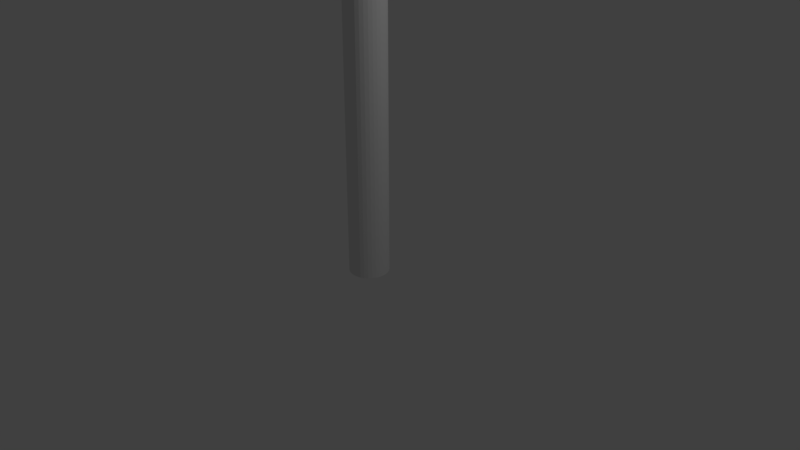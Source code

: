 # Source: pickaxe.blend  (saved by Blender 2.79.0; exported with 4.5.12 LTS)
import bpy
from mathutils import Matrix  # noqa: F401  (used for matrix-valued properties, if any)

bpy.ops.wm.read_factory_settings(use_empty=True)
scene = bpy.context.scene
scene.name = 'Scene'

# ---- collections
col_collection_1 = bpy.data.collections.new('Collection 1'); scene.collection.children.link(col_collection_1)

# ---- world
world_world = bpy.data.worlds.new('World'); scene.world = world_world
world_world.color = (0.05088, 0.05088, 0.05088)
world_world.use_sun_shadow = False
world_world.sun_shadow_jitter_overblur = 0.0
world_world.cycles.sampling_method = 'MANUAL'

# ---- cameras
cam_camera = bpy.data.cameras.new('Camera')
cam_camera.clip_end = 100.0
cam_camera.lens = 35.0
cam_camera.sensor_width = 32.0
cam_camera.sensor_height = 18.0
cam_camera.ortho_scale = 7.314
cam_camera.dof.focus_distance = 0.0
cam_camera.dof.aperture_fstop = 128.0

# ---- lights
light_lamp = bpy.data.lights.new('Lamp', 'POINT')
light_lamp.transmission_factor = 0.0
light_lamp.cutoff_distance = 30.0
light_lamp.energy = 100.0
light_lamp.shadow_buffer_clip_start = 1.001
light_lamp.shadow_soft_size = 0.1
light_lamp.shadow_maximum_resolution = 0.006
light_lamp.use_absolute_resolution = True

# ---- meshes
me_cone = bpy.data.meshes.new('Cone')
me_cone.from_pydata([(-1.421e-14, 0.8461, -0.9691), (0.1951, 0.8271, -0.9694), (0.3827, 0.7705, -0.9703), (0.5556, 0.6787, -0.9717), (0.7071, 0.5551, -0.9736), (0.8315, 0.4045, -0.976), (0.9239, 0.2327, -0.9787), (0.9808, 0.04634, -0.9816), (1.0, -0.1475, -0.9847), (0.9808, -0.3414, -0.9877), (0.9239, -0.5278, -0.9906), (0.8315, -0.6996, -0.9933), (0.7071, -0.8501, -0.9957), (0.5556, -0.9737, -0.9976), (0.3827, -1.066, -0.9991), (0.1951, -1.122, -1.0), (-3.258e-07, -1.141, -1.0), (-0.1951, -1.122, -1.0), (-0.3827, -1.066, -0.9991), (-0.5556, -0.9737, -0.9976), (-0.7071, -0.8501, -0.9957), (-0.8315, -0.6996, -0.9933), (-0.9239, -0.5278, -0.9906), (0.0, -2.165, 0.1392), (-0.9808, -0.3414, -0.9877), (-1.0, -0.1475, -0.9847), (-0.9808, 0.04635, -0.9816), (-0.9239, 0.2327, -0.9787), (-0.8315, 0.4045, -0.976), (-0.7071, 0.5551, -0.9736), (-0.5556, 0.6787, -0.9717), (-0.3827, 0.7705, -0.9703), (-0.1951, 0.8271, -0.9694), (3.531e-09, 1.027, -1.042), (0.2049, 1.008, -1.042), (0.4019, 0.9493, -1.044), (0.5835, 0.8543, -1.047), (0.7426, 0.7265, -1.051), (0.8732, 0.5708, -1.055), (0.9703, 0.3932, -1.06), (1.03, 0.2005, -1.066), (1.05, -1.537e-06, -1.072), (1.03, -0.2005, -1.078), (0.9703, -0.3932, -1.084), (0.8732, -0.5708, -1.089), (0.7426, -0.7266, -1.093), (0.5835, -0.8543, -1.097), (0.4019, -0.9493, -1.1), (0.2049, -1.008, -1.102), (-3.387e-07, -1.027, -1.102), (-0.2049, -1.008, -1.102), (-0.4019, -0.9493, -1.1), (-0.5835, -0.8543, -1.097), (-0.7426, -0.7266, -1.093), (-0.8732, -0.5708, -1.089), (-0.9703, -0.3932, -1.084), (-1.03, -0.2005, -1.078), (-1.05, -6.226e-07, -1.072), (-1.03, 0.2005, -1.066), (-0.9703, 0.3932, -1.06), (-0.8732, 0.5708, -1.055), (-0.7426, 0.7265, -1.051), (-0.5835, 0.8543, -1.047), (-0.4019, 0.9493, -1.044), (-0.2049, 1.008, -1.042), (7.721e-09, 1.113, -1.098), (0.2049, 1.093, -1.099), (0.4019, 1.035, -1.1), (0.5835, 0.9399, -1.103), (0.7426, 0.8121, -1.107), (0.8732, 0.6564, -1.111), (0.9703, 0.4788, -1.117), (1.03, 0.286, -1.122), (1.05, 0.08556, -1.128), (1.03, -0.1149, -1.134), (0.9703, -0.3076, -1.14), (0.8732, -0.4853, -1.145), (0.7426, -0.641, -1.149), (0.5835, -0.7688, -1.153), (0.4019, -0.8637, -1.156), (0.2049, -0.9222, -1.158), (-3.345e-07, -0.9419, -1.158), (-0.2049, -0.9222, -1.158), (-0.4019, -0.8637, -1.156), (-0.5835, -0.7688, -1.153), (-0.7426, -0.641, -1.149), (-0.8732, -0.4853, -1.145), (-0.9703, -0.3076, -1.14), (-1.03, -0.1149, -1.134), (-1.05, 0.08556, -1.128), (-1.03, 0.286, -1.122), (-0.9703, 0.4788, -1.117), (-0.8732, 0.6564, -1.111), (-0.7426, 0.8121, -1.107), (-0.5835, 0.9399, -1.103), (-0.4019, 1.035, -1.1), (-0.2049, 1.093, -1.099), (8.436e-09, 1.181, -1.139), (0.2063, 1.161, -1.139), (0.4047, 1.103, -1.142), (0.5875, 1.009, -1.145), (0.7478, 0.882, -1.15), (0.8793, 0.7274, -1.156), (0.977, 0.5509, -1.162), (1.037, 0.3595, -1.17), (1.058, 0.1604, -1.177), (1.037, -0.03872, -1.185), (0.977, -0.2302, -1.192), (0.8793, -0.4066, -1.198), (0.7478, -0.5613, -1.204), (0.5875, -0.6882, -1.209), (0.4047, -0.7825, -1.213), (0.2063, -0.8406, -1.215), (-3.361e-07, -0.8602, -1.216), (-0.2063, -0.8406, -1.215), (-0.4047, -0.7825, -1.213), (-0.5875, -0.6882, -1.209), (-0.7478, -0.5613, -1.204), (-0.8793, -0.4066, -1.198), (-0.977, -0.2302, -1.192), (-1.037, -0.03872, -1.185), (-1.058, 0.1604, -1.177), (-1.037, 0.3595, -1.17), (-0.977, 0.5509, -1.162), (-0.8793, 0.7274, -1.156), (-0.7478, 0.882, -1.15), (-0.5875, 1.009, -1.145), (-0.4047, 1.103, -1.142), (-0.2063, 1.161, -1.139), (6.65e-09, 1.293, -1.194), (0.2077, 1.274, -1.194), (0.4074, 1.217, -1.197), (0.5914, 1.124, -1.202), (0.7527, 0.9984, -1.208), (0.8851, 0.8459, -1.215), (0.9835, 0.6718, -1.223), (1.044, 0.483, -1.232), (1.065, 0.2866, -1.242), (1.044, 0.09022, -1.251), (0.9835, -0.09863, -1.26), (0.8851, -0.2727, -1.268), (0.7527, -0.4252, -1.276), (0.5914, -0.5504, -1.281), (0.4074, -0.6434, -1.286), (0.2077, -0.7007, -1.289), (-3.402e-07, -0.7201, -1.29), (-0.2077, -0.7007, -1.289), (-0.4074, -0.6434, -1.286), (-0.5914, -0.5504, -1.281), (-0.7527, -0.4252, -1.276), (-0.8851, -0.2727, -1.268), (-0.9835, -0.09863, -1.26), (-1.044, 0.09022, -1.251), (-1.065, 0.2866, -1.242), (-1.044, 0.483, -1.232), (-0.9835, 0.6718, -1.223), (-0.8851, 0.8459, -1.215), (-0.7527, 0.9984, -1.208), (-0.5914, 1.124, -1.202), (-0.4074, 1.217, -1.197), (-0.2077, 1.274, -1.194), (2.953e-09, 1.477, -1.263), (0.2099, 1.457, -1.264), (0.4117, 1.4, -1.267), (0.5977, 1.306, -1.271), (0.7607, 1.181, -1.278), (0.8945, 1.028, -1.285), (0.9939, 0.8527, -1.294), (1.055, 0.6631, -1.304), (1.076, 0.4658, -1.314), (1.055, 0.2686, -1.324), (0.9939, 0.07891, -1.333), (0.8945, -0.09589, -1.342), (0.7607, -0.2491, -1.35), (0.5977, -0.3748, -1.356), (0.4117, -0.4683, -1.361), (0.2099, -0.5258, -1.364), (-3.476e-07, -0.5452, -1.365), (-0.2099, -0.5258, -1.364), (-0.4117, -0.4683, -1.361), (-0.5977, -0.3748, -1.356), (-0.7607, -0.2491, -1.35), (-0.8945, -0.09589, -1.342), (-0.9939, 0.07891, -1.333), (-1.055, 0.2686, -1.324), (-1.076, 0.4658, -1.314), (-1.055, 0.6631, -1.304), (-0.9939, 0.8527, -1.294), (-0.8945, 1.028, -1.285), (-0.7607, 1.181, -1.278), (-0.5977, 1.306, -1.271), (-0.4117, 1.4, -1.267), (-0.2099, 1.457, -1.264), (1.162e-09, 1.618, -1.309), (0.2138, 1.598, -1.31), (0.4193, 1.54, -1.313), (0.6087, 1.446, -1.318), (0.7748, 1.319, -1.325), (0.911, 1.164, -1.333), (1.012, 0.9879, -1.343), (1.075, 0.7964, -1.353), (1.096, 0.5972, -1.364), (1.075, 0.398, -1.375), (1.012, 0.2065, -1.385), (0.911, 0.03002, -1.395), (0.7748, -0.1247, -1.403), (0.6087, -0.2516, -1.41), (0.4193, -0.346, -1.415), (0.2138, -0.4041, -1.418), (-3.559e-07, -0.4237, -1.419), (-0.2138, -0.4041, -1.418), (-0.4193, -0.346, -1.415), (-0.6087, -0.2516, -1.41), (-0.7748, -0.1247, -1.403), (-0.911, 0.03002, -1.395), (-1.012, 0.2065, -1.385), (-1.075, 0.398, -1.375), (-1.096, 0.5972, -1.364), (-1.075, 0.7964, -1.353), (-1.012, 0.9879, -1.343), (-0.911, 1.164, -1.333), (-0.7748, 1.319, -1.325), (-0.6087, 1.446, -1.318), (-0.4193, 1.54, -1.313), (-0.2138, 1.598, -1.31), (1.893e-09, 1.777, -1.361), (0.2165, 1.758, -1.362), (0.4246, 1.7, -1.366), (0.6165, 1.608, -1.372), (0.7846, 1.483, -1.38), (0.9226, 1.331, -1.39), (1.025, 1.157, -1.401), (1.088, 0.9685, -1.414), (1.11, 0.7726, -1.426), (1.088, 0.5766, -1.439), (1.025, 0.3883, -1.451), (0.9226, 0.2146, -1.463), (0.7846, 0.06244, -1.473), (0.6165, -0.06245, -1.481), (0.4246, -0.1553, -1.487), (0.2165, -0.2124, -1.49), (-3.597e-07, -0.2317, -1.492), (-0.2165, -0.2124, -1.49), (-0.4246, -0.1553, -1.487), (-0.6165, -0.06245, -1.481), (-0.7846, 0.06244, -1.473), (-0.9226, 0.2146, -1.463), (-1.025, 0.3883, -1.451), (-1.088, 0.5766, -1.439), (-1.11, 0.7726, -1.426), (-1.088, 0.9685, -1.414), (-1.025, 1.157, -1.401), (-0.9226, 1.331, -1.39), (-0.7846, 1.483, -1.38), (-0.6165, 1.608, -1.372), (-0.4246, 1.7, -1.366), (-0.2165, 1.758, -1.362), (3.279e-09, 2.067, -1.441), (0.2205, 2.048, -1.442), (0.4325, 1.992, -1.447), (0.6279, 1.901, -1.454), (0.7991, 1.779, -1.464), (0.9397, 1.63, -1.475), (1.044, 1.461, -1.489), (1.108, 1.277, -1.503), (1.13, 1.085, -1.519), (1.108, 0.8937, -1.534), (1.044, 0.7096, -1.548), (0.9397, 0.5399, -1.562), (0.7991, 0.3912, -1.574), (0.6279, 0.2692, -1.583), (0.4325, 0.1785, -1.59), (0.2205, 0.1226, -1.595), (-3.65e-07, 0.1038, -1.596), (-0.2205, 0.1226, -1.595), (-0.4325, 0.1785, -1.59), (-0.6279, 0.2692, -1.583), (-0.7991, 0.3912, -1.574), (-0.9397, 0.5399, -1.562), (-1.044, 0.7096, -1.548), (-1.108, 0.8937, -1.534), (-1.13, 1.085, -1.519), (-1.108, 1.277, -1.503), (-1.044, 1.461, -1.489), (-0.9397, 1.63, -1.475), (-0.7991, 1.779, -1.464), (-0.6279, 1.901, -1.454), (-0.4325, 1.992, -1.447), (-0.2205, 2.048, -1.442), (-1.937e-09, 2.435, -1.525), (0.2252, 2.416, -1.526), (0.4418, 2.362, -1.532), (0.6413, 2.275, -1.54), (0.8163, 2.157, -1.551), (0.9598, 2.013, -1.565), (1.067, 1.849, -1.581), (1.132, 1.671, -1.598), (1.154, 1.486, -1.616), (1.132, 1.301, -1.634), (1.067, 1.123, -1.651), (0.9598, 0.9587, -1.666), (0.8163, 0.815, -1.68), (0.6413, 0.697, -1.692), (0.4418, 0.6093, -1.7), (0.2252, 0.5553, -1.705), (-3.781e-07, 0.5371, -1.707), (-0.2252, 0.5553, -1.705), (-0.4418, 0.6093, -1.7), (-0.6413, 0.697, -1.692), (-0.8163, 0.815, -1.68), (-0.9598, 0.9587, -1.666), (-1.067, 1.123, -1.651), (-1.132, 1.301, -1.634), (-1.154, 1.486, -1.616), (-1.132, 1.671, -1.598), (-1.067, 1.849, -1.581), (-0.9598, 2.013, -1.565), (-0.8163, 2.157, -1.551), (-0.6413, 2.275, -1.54), (-0.4418, 2.362, -1.532), (-0.2252, 2.416, -1.526), (-2.761e-09, 2.69, -1.591), (0.2252, 2.673, -1.593), (0.4418, 2.625, -1.598), (0.6413, 2.546, -1.607), (0.8163, 2.44, -1.619), (0.9598, 2.31, -1.633), (1.067, 2.162, -1.65), (1.132, 2.002, -1.667), (1.154, 1.836, -1.686), (1.132, 1.669, -1.704), (1.067, 1.509, -1.722), (0.9598, 1.361, -1.738), (0.8163, 1.232, -1.753), (0.6413, 1.125, -1.765), (0.4418, 1.046, -1.773), (0.2252, 0.9978, -1.779), (-3.789e-07, 0.9814, -1.781), (-0.2252, 0.9978, -1.779), (-0.4418, 1.046, -1.773), (-0.6413, 1.125, -1.765), (-0.8163, 1.232, -1.753), (-0.9598, 1.361, -1.738), (-1.067, 1.509, -1.722), (-1.132, 1.669, -1.704), (-1.154, 1.836, -1.686), (-1.132, 2.002, -1.667), (-1.067, 2.162, -1.65), (-0.9598, 2.31, -1.633), (-0.8163, 2.44, -1.619), (-0.6413, 2.546, -1.607), (-0.4418, 2.625, -1.598), (-0.2252, 2.673, -1.593), (-5.207e-09, 3.118, -1.669), (0.2304, 3.103, -1.671), (0.452, 3.06, -1.677), (0.6561, 2.988, -1.687), (0.8351, 2.893, -1.7), (0.982, 2.776, -1.716), (1.091, 2.643, -1.734), (1.158, 2.498, -1.754), (1.181, 2.348, -1.774), (1.158, 2.197, -1.795), (1.091, 2.053, -1.815), (0.982, 1.92, -1.833), (0.8351, 1.803, -1.849), (0.6561, 1.707, -1.862), (0.452, 1.636, -1.872), (0.2304, 1.592, -1.878), (-3.9e-07, 1.577, -1.88), (-0.2304, 1.592, -1.878), (-0.452, 1.636, -1.872), (-0.6561, 1.707, -1.862), (-0.8351, 1.803, -1.849), (-0.982, 1.92, -1.833), (-1.091, 2.053, -1.815), (-1.158, 2.197, -1.795), (-1.181, 2.348, -1.774), (-1.158, 2.498, -1.754), (-1.091, 2.643, -1.734), (-0.982, 2.776, -1.716), (-0.8351, 2.893, -1.7), (-0.6561, 2.988, -1.687), (-0.4519, 3.06, -1.677), (-0.2304, 3.103, -1.671), (-9.895e-09, 3.539, -1.738), (0.2421, 3.526, -1.74), (0.4749, 3.486, -1.746), (0.6894, 3.422, -1.756), (0.8775, 3.336, -1.769), (1.032, 3.231, -1.785), (1.146, 3.111, -1.804), (1.217, 2.981, -1.824), (1.241, 2.846, -1.844), (1.217, 2.711, -1.865), (1.146, 2.58, -1.885), (1.032, 2.461, -1.903), (0.8775, 2.356, -1.92), (0.6894, 2.269, -1.933), (0.4749, 2.205, -1.943), (0.2421, 2.166, -1.949), (-4.142e-07, 2.152, -1.951), (-0.2421, 2.166, -1.949), (-0.4749, 2.205, -1.943), (-0.6894, 2.269, -1.933), (-0.8775, 2.356, -1.92), (-1.032, 2.461, -1.903), (-1.146, 2.58, -1.885), (-1.217, 2.711, -1.865), (-1.241, 2.846, -1.844), (-1.217, 2.981, -1.824), (-1.146, 3.111, -1.804), (-1.032, 3.231, -1.785), (-0.8775, 3.336, -1.769), (-0.6894, 3.422, -1.756), (-0.4749, 3.486, -1.746), (-0.2421, 3.526, -1.74), (-1.577e-08, 3.948, -1.79), (0.2518, 3.937, -1.793), (0.494, 3.902, -1.799), (0.7171, 3.846, -1.81), (0.9127, 3.771, -1.824), (1.073, 3.679, -1.842), (1.193, 3.574, -1.862), (1.266, 3.46, -1.884), (1.291, 3.342, -1.906), (1.266, 3.223, -1.929), (1.193, 3.109, -1.951), (1.073, 3.004, -1.971), (0.9127, 2.913, -1.988), (0.7171, 2.837, -2.003), (0.494, 2.781, -2.014), (0.2518, 2.747, -2.02), (-4.364e-07, 2.735, -2.022), (-0.2518, 2.747, -2.02), (-0.494, 2.781, -2.014), (-0.7171, 2.837, -2.003), (-0.9127, 2.913, -1.988), (-1.073, 3.004, -1.971), (-1.193, 3.109, -1.951), (-1.266, 3.223, -1.929), (-1.291, 3.342, -1.906), (-1.266, 3.46, -1.884), (-1.193, 3.574, -1.862), (-1.073, 3.679, -1.842), (-0.9127, 3.771, -1.824), (-0.7171, 3.846, -1.81), (-0.494, 3.902, -1.799), (-0.2518, 3.937, -1.793), (-1.876e-08, 4.414, -1.834), (0.2565, 4.403, -1.837), (0.5031, 4.371, -1.844), (0.7304, 4.318, -1.855), (0.9296, 4.248, -1.87), (1.093, 4.162, -1.889), (1.215, 4.064, -1.91), (1.289, 3.957, -1.933), (1.315, 3.846, -1.957), (1.289, 3.736, -1.981), (1.215, 3.629, -2.004), (1.093, 3.531, -2.025), (0.9296, 3.445, -2.044), (0.7304, 3.374, -2.059), (0.5031, 3.322, -2.071), (0.2565, 3.29, -2.078), (-4.471e-07, 3.279, -2.08), (-0.2565, 3.29, -2.078), (-0.5031, 3.322, -2.071), (-0.7304, 3.374, -2.059), (-0.9296, 3.445, -2.044), (-1.093, 3.531, -2.025), (-1.215, 3.629, -2.004), (-1.289, 3.736, -1.981), (-1.315, 3.846, -1.957), (-1.289, 3.957, -1.933), (-1.215, 4.064, -1.91), (-1.093, 4.162, -1.889), (-0.9296, 4.248, -1.87), (-0.7304, 4.318, -1.855), (-0.5031, 4.371, -1.844), (-0.2565, 4.403, -1.837), (3.143e-07, 6.891, -2.081), (0.2565, 6.882, -2.083), (0.5031, 6.855, -2.089), (0.7304, 6.812, -2.098), (0.9296, 6.753, -2.111), (1.093, 6.682, -2.127), (1.215, 6.601, -2.145), (1.289, 6.513, -2.165), (1.315, 6.421, -2.186), (1.289, 6.329, -2.206), (1.215, 6.241, -2.226), (1.093, 6.16, -2.244), (0.9296, 6.088, -2.26), (0.7304, 6.03, -2.273), (0.5031, 5.986, -2.283), (0.2565, 5.96, -2.288), (-1.141e-07, 5.951, -2.291), (-0.2565, 5.96, -2.288), (-0.5031, 5.986, -2.283), (-0.7304, 6.03, -2.273), (-0.9296, 6.088, -2.26), (-1.093, 6.16, -2.244), (-1.215, 6.241, -2.226), (-1.289, 6.329, -2.206), (-1.315, 6.421, -2.186), (-1.289, 6.513, -2.165), (-1.215, 6.601, -2.145), (-1.093, 6.682, -2.127), (-0.9296, 6.753, -2.111), (-0.7304, 6.812, -2.098), (-0.5031, 6.855, -2.089), (-0.2565, 6.882, -2.083), (3.029e-07, 7.138, -2.107), (0.2474, 7.129, -2.109), (0.4852, 7.103, -2.115), (0.7045, 7.061, -2.124), (0.8966, 7.005, -2.137), (1.054, 6.936, -2.152), (1.171, 6.858, -2.17), (1.244, 6.773, -2.189), (1.268, 6.684, -2.208), (1.244, 6.596, -2.228), (1.171, 6.511, -2.247), (1.054, 6.432, -2.265), (0.8966, 6.364, -2.28), (0.7045, 6.307, -2.292), (0.4852, 6.265, -2.302), (0.2474, 6.24, -2.308), (-1.103e-07, 6.231, -2.309), (-0.2474, 6.24, -2.308), (-0.4852, 6.265, -2.302), (-0.7045, 6.307, -2.292), (-0.8966, 6.364, -2.28), (-1.054, 6.432, -2.265), (-1.171, 6.511, -2.247), (-1.244, 6.596, -2.228), (-1.268, 6.684, -2.208), (-1.244, 6.773, -2.189), (-1.171, 6.858, -2.17), (-1.054, 6.936, -2.152), (-0.8966, 7.005, -2.137), (-0.7045, 7.061, -2.124), (-0.4852, 7.103, -2.115), (-0.2474, 7.129, -2.109), (3.057e-07, 7.673, -2.153), (0.2474, 7.664, -2.155), (0.4852, 7.638, -2.161), (0.7045, 7.596, -2.17), (0.8966, 7.54, -2.183), (1.054, 7.471, -2.198), (1.171, 7.393, -2.216), (1.244, 7.308, -2.235), (1.268, 7.219, -2.254), (1.244, 7.131, -2.274), (1.171, 7.046, -2.293), (1.054, 6.967, -2.311), (0.8966, 6.899, -2.326), (0.7045, 6.842, -2.338), (0.4852, 6.8, -2.348), (0.2474, 6.774, -2.354), (-1.075e-07, 6.766, -2.356), (-0.2474, 6.774, -2.354), (-0.4852, 6.8, -2.348), (-0.7045, 6.842, -2.338), (-0.8966, 6.899, -2.326), (-1.054, 6.967, -2.311), (-1.171, 7.046, -2.293), (-1.244, 7.131, -2.274), (-1.268, 7.219, -2.254), (-1.244, 7.308, -2.235), (-1.171, 7.393, -2.216), (-1.054, 7.471, -2.198), (-0.8966, 7.54, -2.183), (-0.7045, 7.596, -2.17), (-0.4852, 7.638, -2.161), (-0.2474, 7.664, -2.155), (1.818e-07, 8.56, -2.23), (0.2474, 8.551, -2.231), (0.4852, 8.525, -2.237), (0.7045, 8.483, -2.247), (0.8966, 8.427, -2.259), (1.054, 8.358, -2.275), (1.171, 8.28, -2.292), (1.244, 8.195, -2.311), (1.268, 8.106, -2.331), (1.244, 8.018, -2.351), (1.171, 7.933, -2.369), (1.054, 7.854, -2.387), (0.8966, 7.786, -2.402), (0.7045, 7.729, -2.415), (0.4852, 7.687, -2.424), (0.2474, 7.662, -2.43), (-2.314e-07, 7.653, -2.432), (-0.2474, 7.662, -2.43), (-0.4852, 7.687, -2.424), (-0.7045, 7.729, -2.415), (-0.8966, 7.786, -2.402), (-1.054, 7.854, -2.387), (-1.171, 7.933, -2.369), (-1.244, 8.018, -2.351), (-1.268, 8.106, -2.331), (-1.244, 8.195, -2.311), (-1.171, 8.28, -2.292), (-1.054, 8.358, -2.275), (-0.8966, 8.427, -2.259), (-0.7045, 8.483, -2.247), (-0.4852, 8.525, -2.237), (-0.2474, 8.551, -2.231), (3.6e-07, 9.628, -2.338), (0.2474, 9.621, -2.34), (0.4852, 9.598, -2.345), (0.7045, 9.562, -2.354), (0.8966, 9.514, -2.365), (1.054, 9.454, -2.378), (1.171, 9.387, -2.394), (1.244, 9.313, -2.411), (1.268, 9.237, -2.428), (1.244, 9.161, -2.446), (1.171, 9.087, -2.462), (1.054, 9.02, -2.478), (0.8966, 8.961, -2.492), (0.7045, 8.912, -2.503), (0.4852, 8.876, -2.511), (0.2474, 8.853, -2.516), (-5.32e-08, 8.846, -2.518), (-0.2474, 8.853, -2.516), (-0.4852, 8.876, -2.511), (-0.7045, 8.912, -2.503), (-0.8966, 8.961, -2.492), (-1.054, 9.02, -2.478), (-1.171, 9.087, -2.462), (-1.244, 9.161, -2.446), (-1.268, 9.237, -2.428), (-1.244, 9.313, -2.411), (-1.171, 9.387, -2.394), (-1.054, 9.454, -2.378), (-0.8966, 9.514, -2.365), (-0.7045, 9.562, -2.354), (-0.4852, 9.598, -2.345), (-0.2474, 9.621, -2.34), (3.584e-07, 10.43, -2.416), (0.2474, 10.42, -2.418), (0.4852, 10.4, -2.422), (0.7045, 10.37, -2.43), (0.8966, 10.32, -2.44), (1.054, 10.27, -2.453), (1.171, 10.21, -2.467), (1.244, 10.14, -2.482), (1.268, 10.07, -2.498), (1.244, 10.01, -2.514), (1.171, 9.94, -2.53), (1.054, 9.88, -2.544), (0.8966, 9.826, -2.557), (0.7045, 9.783, -2.567), (0.4852, 9.75, -2.574), (0.2474, 9.73, -2.579), (-5.479e-08, 9.723, -2.581), (-0.2474, 9.73, -2.579), (-0.4852, 9.75, -2.574), (-0.7045, 9.783, -2.567), (-0.8966, 9.826, -2.557), (-1.054, 9.88, -2.544), (-1.171, 9.94, -2.53), (-1.244, 10.01, -2.514), (-1.268, 10.07, -2.498), (-1.244, 10.14, -2.482), (-1.171, 10.21, -2.467), (-1.054, 10.27, -2.453), (-0.8966, 10.32, -2.44), (-0.7045, 10.37, -2.43), (-0.4852, 10.4, -2.422), (-0.2474, 10.42, -2.418), (2.609e-07, 11.14, -2.496), (0.2474, 11.13, -2.497), (0.4852, 11.12, -2.501), (0.7045, 11.09, -2.507), (0.8966, 11.06, -2.516), (1.054, 11.02, -2.526), (1.171, 10.97, -2.538), (1.244, 10.92, -2.55), (1.268, 10.87, -2.563), (1.244, 10.81, -2.576), (1.171, 10.76, -2.589), (1.054, 10.72, -2.601), (0.8966, 10.67, -2.611), (0.7045, 10.64, -2.619), (0.4852, 10.62, -2.626), (0.2474, 10.6, -2.629), (-1.523e-07, 10.6, -2.631), (-0.2474, 10.6, -2.629), (-0.4852, 10.62, -2.626), (-0.7045, 10.64, -2.619), (-0.8966, 10.67, -2.611), (-1.054, 10.72, -2.601), (-1.171, 10.76, -2.589), (-1.244, 10.81, -2.576), (-1.268, 10.87, -2.563), (-1.244, 10.92, -2.55), (-1.171, 10.97, -2.538), (-1.054, 11.02, -2.526), (-0.8966, 11.06, -2.516), (-0.7045, 11.09, -2.507), (-0.4852, 11.12, -2.501), (-0.2474, 11.13, -2.497), (2.609e-07, 11.14, -2.496), (0.2474, 11.13, -2.497), (0.4852, 11.12, -2.501), (0.7045, 11.09, -2.507), (0.8966, 11.06, -2.516), (1.054, 11.02, -2.526), (1.171, 10.97, -2.538), (1.244, 10.92, -2.55), (1.268, 10.87, -2.563), (1.244, 10.81, -2.576), (1.171, 10.76, -2.589), (1.054, 10.72, -2.601), (0.8966, 10.67, -2.611), (0.7045, 10.64, -2.619), (0.4852, 10.62, -2.626), (0.2474, 10.6, -2.629), (-1.523e-07, 10.6, -2.631), (-0.2474, 10.6, -2.629), (-0.4852, 10.62, -2.626), (-0.7045, 10.64, -2.619), (-0.8966, 10.67, -2.611), (-1.054, 10.72, -2.601), (-1.171, 10.76, -2.589), (-1.244, 10.81, -2.576), (-1.268, 10.87, -2.563), (-1.244, 10.92, -2.55), (-1.171, 10.97, -2.538), (-1.054, 11.02, -2.526), (-0.8966, 11.06, -2.516), (-0.7045, 11.09, -2.507), (-0.4852, 11.12, -2.501), (-0.2474, 11.13, -2.497), (2.299e-07, 11.48, -2.536), (0.2474, 11.48, -2.537), (0.4852, 11.46, -2.541), (0.7045, 11.44, -2.546), (0.8966, 11.42, -2.553), (1.054, 11.38, -2.562), (1.171, 11.35, -2.572), (1.244, 11.3, -2.583), (1.268, 11.26, -2.594), (1.244, 11.22, -2.605), (1.171, 11.18, -2.616), (1.054, 11.14, -2.626), (0.8966, 11.11, -2.635), (0.7045, 11.08, -2.642), (0.4852, 11.06, -2.647), (0.2474, 11.05, -2.651), (-1.833e-07, 11.04, -2.652), (-0.2474, 11.05, -2.651), (-0.4852, 11.06, -2.647), (-0.7045, 11.08, -2.642), (-0.8966, 11.11, -2.635), (-1.054, 11.14, -2.626), (-1.171, 11.18, -2.616), (-1.244, 11.22, -2.605), (-1.268, 11.26, -2.594), (-1.244, 11.3, -2.583), (-1.171, 11.35, -2.572), (-1.054, 11.38, -2.562), (-0.8966, 11.42, -2.553), (-0.7045, 11.44, -2.546), (-0.4852, 11.46, -2.541), (-0.2474, 11.48, -2.537), (1.584e-07, 11.83, -2.58), (0.2474, 11.83, -2.581), (0.4852, 11.82, -2.583), (0.7045, 11.81, -2.588), (0.8966, 11.79, -2.593), (1.054, 11.77, -2.6), (1.171, 11.74, -2.608), (1.244, 11.71, -2.616), (1.268, 11.68, -2.625), (1.244, 11.66, -2.633), (1.171, 11.63, -2.642), (1.054, 11.6, -2.649), (0.8966, 11.58, -2.656), (0.7045, 11.56, -2.662), (0.4852, 11.55, -2.666), (0.2474, 11.54, -2.668), (-2.548e-07, 11.54, -2.669), (-0.2474, 11.54, -2.668), (-0.4852, 11.55, -2.666), (-0.7045, 11.56, -2.662), (-0.8966, 11.58, -2.656), (-1.054, 11.6, -2.649), (-1.171, 11.63, -2.642), (-1.244, 11.66, -2.633), (-1.268, 11.68, -2.625), (-1.244, 11.71, -2.616), (-1.171, 11.74, -2.608), (-1.054, 11.77, -2.6), (-0.8966, 11.79, -2.593), (-0.7045, 11.81, -2.588), (-0.4852, 11.82, -2.583), (-0.2474, 11.83, -2.581)], [], [(0, 23, 1), (1, 23, 2), (2, 23, 3), (3, 23, 4), (4, 23, 5), (5, 23, 6), (6, 23, 7), (7, 23, 8), (8, 23, 9), (9, 23, 10), (10, 23, 11), (11, 23, 12), (12, 23, 13), (13, 23, 14), (14, 23, 15), (15, 23, 16), (16, 23, 17), (17, 23, 18), (18, 23, 19), (19, 23, 20), (20, 23, 21), (21, 23, 22), (22, 23, 24), (24, 23, 25), (25, 23, 26), (26, 23, 27), (27, 23, 28), (28, 23, 29), (29, 23, 30), (30, 23, 31), (31, 23, 32), (32, 23, 0), (5, 6, 39, 38), (47, 48, 80, 79), (12, 13, 46, 45), (26, 27, 59, 58), (19, 20, 53, 52), (6, 7, 40, 39), (0, 1, 34, 33), (13, 14, 47, 46), (27, 28, 60, 59), (20, 21, 54, 53), (7, 8, 41, 40), (14, 15, 48, 47), (28, 29, 61, 60), (21, 22, 55, 54), (1, 2, 35, 34), (8, 9, 42, 41), (15, 16, 49, 48), (29, 30, 62, 61), (2, 3, 36, 35), (9, 10, 43, 42), (22, 24, 56, 55), (16, 17, 50, 49), (30, 31, 63, 62), (3, 4, 37, 36), (10, 11, 44, 43), (24, 25, 57, 56), (17, 18, 51, 50), (31, 32, 64, 63), (4, 5, 38, 37), (32, 0, 33, 64), (11, 12, 45, 44), (25, 26, 58, 57), (18, 19, 52, 51), (82, 83, 115, 114), (34, 35, 67, 66), (61, 62, 94, 93), (48, 49, 81, 80), (35, 36, 68, 67), (62, 63, 95, 94), (49, 50, 82, 81), (36, 37, 69, 68), (63, 64, 96, 95), (50, 51, 83, 82), (37, 38, 70, 69), (64, 33, 65, 96), (51, 52, 84, 83), (38, 39, 71, 70), (52, 53, 85, 84), (39, 40, 72, 71), (53, 54, 86, 85), (40, 41, 73, 72), (54, 55, 87, 86), (41, 42, 74, 73), (55, 56, 88, 87), (42, 43, 75, 74), (56, 57, 89, 88), (43, 44, 76, 75), (57, 58, 90, 89), (44, 45, 77, 76), (58, 59, 91, 90), (45, 46, 78, 77), (59, 60, 92, 91), (46, 47, 79, 78), (33, 34, 66, 65), (60, 61, 93, 92), (117, 118, 150, 149), (69, 70, 102, 101), (96, 65, 97, 128), (83, 84, 116, 115), (70, 71, 103, 102), (84, 85, 117, 116), (71, 72, 104, 103), (85, 86, 118, 117), (72, 73, 105, 104), (86, 87, 119, 118), (73, 74, 106, 105), (87, 88, 120, 119), (74, 75, 107, 106), (88, 89, 121, 120), (75, 76, 108, 107), (89, 90, 122, 121), (76, 77, 109, 108), (90, 91, 123, 122), (77, 78, 110, 109), (91, 92, 124, 123), (78, 79, 111, 110), (65, 66, 98, 97), (92, 93, 125, 124), (79, 80, 112, 111), (66, 67, 99, 98), (93, 94, 126, 125), (80, 81, 113, 112), (67, 68, 100, 99), (94, 95, 127, 126), (81, 82, 114, 113), (68, 69, 101, 100), (95, 96, 128, 127), (152, 153, 185, 184), (104, 105, 137, 136), (118, 119, 151, 150), (105, 106, 138, 137), (119, 120, 152, 151), (106, 107, 139, 138), (120, 121, 153, 152), (107, 108, 140, 139), (121, 122, 154, 153), (108, 109, 141, 140), (122, 123, 155, 154), (109, 110, 142, 141), (123, 124, 156, 155), (110, 111, 143, 142), (97, 98, 130, 129), (124, 125, 157, 156), (111, 112, 144, 143), (98, 99, 131, 130), (125, 126, 158, 157), (112, 113, 145, 144), (99, 100, 132, 131), (126, 127, 159, 158), (113, 114, 146, 145), (100, 101, 133, 132), (127, 128, 160, 159), (114, 115, 147, 146), (101, 102, 134, 133), (128, 97, 129, 160), (115, 116, 148, 147), (102, 103, 135, 134), (116, 117, 149, 148), (103, 104, 136, 135), (187, 188, 220, 219), (139, 140, 172, 171), (153, 154, 186, 185), (140, 141, 173, 172), (154, 155, 187, 186), (141, 142, 174, 173), (155, 156, 188, 187), (142, 143, 175, 174), (129, 130, 162, 161), (156, 157, 189, 188), (143, 144, 176, 175), (130, 131, 163, 162), (157, 158, 190, 189), (144, 145, 177, 176), (131, 132, 164, 163), (158, 159, 191, 190), (145, 146, 178, 177), (132, 133, 165, 164), (159, 160, 192, 191), (146, 147, 179, 178), (133, 134, 166, 165), (160, 129, 161, 192), (147, 148, 180, 179), (134, 135, 167, 166), (148, 149, 181, 180), (135, 136, 168, 167), (149, 150, 182, 181), (136, 137, 169, 168), (150, 151, 183, 182), (137, 138, 170, 169), (151, 152, 184, 183), (138, 139, 171, 170), (222, 223, 255, 254), (174, 175, 207, 206), (161, 162, 194, 193), (188, 189, 221, 220), (175, 176, 208, 207), (162, 163, 195, 194), (189, 190, 222, 221), (176, 177, 209, 208), (163, 164, 196, 195), (190, 191, 223, 222), (177, 178, 210, 209), (164, 165, 197, 196), (191, 192, 224, 223), (178, 179, 211, 210), (165, 166, 198, 197), (192, 161, 193, 224), (179, 180, 212, 211), (166, 167, 199, 198), (180, 181, 213, 212), (167, 168, 200, 199), (181, 182, 214, 213), (168, 169, 201, 200), (182, 183, 215, 214), (169, 170, 202, 201), (183, 184, 216, 215), (170, 171, 203, 202), (184, 185, 217, 216), (171, 172, 204, 203), (185, 186, 218, 217), (172, 173, 205, 204), (186, 187, 219, 218), (173, 174, 206, 205), (244, 245, 277, 276), (209, 210, 242, 241), (196, 197, 229, 228), (223, 224, 256, 255), (210, 211, 243, 242), (197, 198, 230, 229), (224, 193, 225, 256), (211, 212, 244, 243), (198, 199, 231, 230), (212, 213, 245, 244), (199, 200, 232, 231), (213, 214, 246, 245), (200, 201, 233, 232), (214, 215, 247, 246), (201, 202, 234, 233), (215, 216, 248, 247), (202, 203, 235, 234), (216, 217, 249, 248), (203, 204, 236, 235), (217, 218, 250, 249), (204, 205, 237, 236), (218, 219, 251, 250), (205, 206, 238, 237), (219, 220, 252, 251), (206, 207, 239, 238), (193, 194, 226, 225), (220, 221, 253, 252), (207, 208, 240, 239), (194, 195, 227, 226), (221, 222, 254, 253), (208, 209, 241, 240), (195, 196, 228, 227), (279, 280, 312, 311), (231, 232, 264, 263), (245, 246, 278, 277), (232, 233, 265, 264), (246, 247, 279, 278), (233, 234, 266, 265), (247, 248, 280, 279), (234, 235, 267, 266), (248, 249, 281, 280), (235, 236, 268, 267), (249, 250, 282, 281), (236, 237, 269, 268), (250, 251, 283, 282), (237, 238, 270, 269), (251, 252, 284, 283), (238, 239, 271, 270), (225, 226, 258, 257), (252, 253, 285, 284), (239, 240, 272, 271), (226, 227, 259, 258), (253, 254, 286, 285), (240, 241, 273, 272), (227, 228, 260, 259), (254, 255, 287, 286), (241, 242, 274, 273), (228, 229, 261, 260), (255, 256, 288, 287), (242, 243, 275, 274), (229, 230, 262, 261), (256, 225, 257, 288), (243, 244, 276, 275), (230, 231, 263, 262), (314, 315, 347, 346), (266, 267, 299, 298), (280, 281, 313, 312), (267, 268, 300, 299), (281, 282, 314, 313), (268, 269, 301, 300), (282, 283, 315, 314), (269, 270, 302, 301), (283, 284, 316, 315), (270, 271, 303, 302), (257, 258, 290, 289), (284, 285, 317, 316), (271, 272, 304, 303), (258, 259, 291, 290), (285, 286, 318, 317), (272, 273, 305, 304), (259, 260, 292, 291), (286, 287, 319, 318), (273, 274, 306, 305), (260, 261, 293, 292), (287, 288, 320, 319), (274, 275, 307, 306), (261, 262, 294, 293), (288, 257, 289, 320), (275, 276, 308, 307), (262, 263, 295, 294), (276, 277, 309, 308), (263, 264, 296, 295), (277, 278, 310, 309), (264, 265, 297, 296), (278, 279, 311, 310), (265, 266, 298, 297), (322, 323, 355, 354), (301, 302, 334, 333), (315, 316, 348, 347), (302, 303, 335, 334), (289, 290, 322, 321), (316, 317, 349, 348), (303, 304, 336, 335), (290, 291, 323, 322), (317, 318, 350, 349), (304, 305, 337, 336), (291, 292, 324, 323), (318, 319, 351, 350), (305, 306, 338, 337), (292, 293, 325, 324), (319, 320, 352, 351), (306, 307, 339, 338), (293, 294, 326, 325), (320, 289, 321, 352), (307, 308, 340, 339), (294, 295, 327, 326), (308, 309, 341, 340), (295, 296, 328, 327), (309, 310, 342, 341), (296, 297, 329, 328), (310, 311, 343, 342), (297, 298, 330, 329), (311, 312, 344, 343), (298, 299, 331, 330), (312, 313, 345, 344), (299, 300, 332, 331), (313, 314, 346, 345), (300, 301, 333, 332), (357, 358, 390, 389), (349, 350, 382, 381), (336, 337, 369, 368), (323, 324, 356, 355), (350, 351, 383, 382), (337, 338, 370, 369), (324, 325, 357, 356), (351, 352, 384, 383), (338, 339, 371, 370), (325, 326, 358, 357), (352, 321, 353, 384), (339, 340, 372, 371), (326, 327, 359, 358), (340, 341, 373, 372), (327, 328, 360, 359), (341, 342, 374, 373), (328, 329, 361, 360), (342, 343, 375, 374), (329, 330, 362, 361), (343, 344, 376, 375), (330, 331, 363, 362), (344, 345, 377, 376), (331, 332, 364, 363), (345, 346, 378, 377), (332, 333, 365, 364), (346, 347, 379, 378), (333, 334, 366, 365), (347, 348, 380, 379), (334, 335, 367, 366), (321, 322, 354, 353), (348, 349, 381, 380), (335, 336, 368, 367), (392, 393, 425, 424), (384, 353, 385, 416), (371, 372, 404, 403), (358, 359, 391, 390), (372, 373, 405, 404), (359, 360, 392, 391), (373, 374, 406, 405), (360, 361, 393, 392), (374, 375, 407, 406), (361, 362, 394, 393), (375, 376, 408, 407), (362, 363, 395, 394), (376, 377, 409, 408), (363, 364, 396, 395), (377, 378, 410, 409), (364, 365, 397, 396), (378, 379, 411, 410), (365, 366, 398, 397), (379, 380, 412, 411), (366, 367, 399, 398), (353, 354, 386, 385), (380, 381, 413, 412), (367, 368, 400, 399), (354, 355, 387, 386), (381, 382, 414, 413), (368, 369, 401, 400), (355, 356, 388, 387), (382, 383, 415, 414), (369, 370, 402, 401), (356, 357, 389, 388), (383, 384, 416, 415), (370, 371, 403, 402), (427, 428, 460, 459), (406, 407, 439, 438), (393, 394, 426, 425), (407, 408, 440, 439), (394, 395, 427, 426), (408, 409, 441, 440), (395, 396, 428, 427), (409, 410, 442, 441), (396, 397, 429, 428), (410, 411, 443, 442), (397, 398, 430, 429), (411, 412, 444, 443), (398, 399, 431, 430), (385, 386, 418, 417), (412, 413, 445, 444), (399, 400, 432, 431), (386, 387, 419, 418), (413, 414, 446, 445), (400, 401, 433, 432), (387, 388, 420, 419), (414, 415, 447, 446), (401, 402, 434, 433), (388, 389, 421, 420), (415, 416, 448, 447), (402, 403, 435, 434), (389, 390, 422, 421), (416, 385, 417, 448), (403, 404, 436, 435), (390, 391, 423, 422), (404, 405, 437, 436), (391, 392, 424, 423), (405, 406, 438, 437), (462, 463, 495, 494), (441, 442, 474, 473), (428, 429, 461, 460), (442, 443, 475, 474), (429, 430, 462, 461), (443, 444, 476, 475), (430, 431, 463, 462), (417, 418, 450, 449), (444, 445, 477, 476), (431, 432, 464, 463), (418, 419, 451, 450), (445, 446, 478, 477), (432, 433, 465, 464), (419, 420, 452, 451), (446, 447, 479, 478), (433, 434, 466, 465), (420, 421, 453, 452), (447, 448, 480, 479), (434, 435, 467, 466), (421, 422, 454, 453), (448, 417, 449, 480), (435, 436, 468, 467), (422, 423, 455, 454), (436, 437, 469, 468), (423, 424, 456, 455), (437, 438, 470, 469), (424, 425, 457, 456), (438, 439, 471, 470), (425, 426, 458, 457), (439, 440, 472, 471), (426, 427, 459, 458), (440, 441, 473, 472), (497, 498, 530, 529), (449, 450, 482, 481), (476, 477, 509, 508), (463, 464, 496, 495), (450, 451, 483, 482), (477, 478, 510, 509), (464, 465, 497, 496), (451, 452, 484, 483), (478, 479, 511, 510), (465, 466, 498, 497), (452, 453, 485, 484), (479, 480, 512, 511), (466, 467, 499, 498), (453, 454, 486, 485), (480, 449, 481, 512), (467, 468, 500, 499), (454, 455, 487, 486), (468, 469, 501, 500), (455, 456, 488, 487), (469, 470, 502, 501), (456, 457, 489, 488), (470, 471, 503, 502), (457, 458, 490, 489), (471, 472, 504, 503), (458, 459, 491, 490), (472, 473, 505, 504), (459, 460, 492, 491), (473, 474, 506, 505), (460, 461, 493, 492), (474, 475, 507, 506), (461, 462, 494, 493), (475, 476, 508, 507), (532, 533, 565, 564), (484, 485, 517, 516), (511, 512, 544, 543), (498, 499, 531, 530), (485, 486, 518, 517), (512, 481, 513, 544), (499, 500, 532, 531), (486, 487, 519, 518), (500, 501, 533, 532), (487, 488, 520, 519), (501, 502, 534, 533), (488, 489, 521, 520), (502, 503, 535, 534), (489, 490, 522, 521), (503, 504, 536, 535), (490, 491, 523, 522), (504, 505, 537, 536), (491, 492, 524, 523), (505, 506, 538, 537), (492, 493, 525, 524), (506, 507, 539, 538), (493, 494, 526, 525), (507, 508, 540, 539), (494, 495, 527, 526), (481, 482, 514, 513), (508, 509, 541, 540), (495, 496, 528, 527), (482, 483, 515, 514), (509, 510, 542, 541), (496, 497, 529, 528), (483, 484, 516, 515), (510, 511, 543, 542), (567, 568, 600, 599), (519, 520, 552, 551), (533, 534, 566, 565), (520, 521, 553, 552), (534, 535, 567, 566), (521, 522, 554, 553), (535, 536, 568, 567), (522, 523, 555, 554), (536, 537, 569, 568), (523, 524, 556, 555), (537, 538, 570, 569), (524, 525, 557, 556), (538, 539, 571, 570), (525, 526, 558, 557), (539, 540, 572, 571), (526, 527, 559, 558), (513, 514, 546, 545), (540, 541, 573, 572), (527, 528, 560, 559), (514, 515, 547, 546), (541, 542, 574, 573), (528, 529, 561, 560), (515, 516, 548, 547), (542, 543, 575, 574), (529, 530, 562, 561), (516, 517, 549, 548), (543, 544, 576, 575), (530, 531, 563, 562), (517, 518, 550, 549), (544, 513, 545, 576), (531, 532, 564, 563), (518, 519, 551, 550), (602, 603, 635, 634), (554, 555, 587, 586), (568, 569, 601, 600), (555, 556, 588, 587), (569, 570, 602, 601), (556, 557, 589, 588), (570, 571, 603, 602), (557, 558, 590, 589), (571, 572, 604, 603), (558, 559, 591, 590), (545, 546, 578, 577), (572, 573, 605, 604), (559, 560, 592, 591), (546, 547, 579, 578), (573, 574, 606, 605), (560, 561, 593, 592), (547, 548, 580, 579), (574, 575, 607, 606), (561, 562, 594, 593), (548, 549, 581, 580), (575, 576, 608, 607), (562, 563, 595, 594), (549, 550, 582, 581), (576, 545, 577, 608), (563, 564, 596, 595), (550, 551, 583, 582), (564, 565, 597, 596), (551, 552, 584, 583), (565, 566, 598, 597), (552, 553, 585, 584), (566, 567, 599, 598), (553, 554, 586, 585), (610, 611, 643, 642), (589, 590, 622, 621), (603, 604, 636, 635), (590, 591, 623, 622), (577, 578, 610, 609), (604, 605, 637, 636), (591, 592, 624, 623), (578, 579, 611, 610), (605, 606, 638, 637), (592, 593, 625, 624), (579, 580, 612, 611), (606, 607, 639, 638), (593, 594, 626, 625), (580, 581, 613, 612), (607, 608, 640, 639), (594, 595, 627, 626), (581, 582, 614, 613), (608, 577, 609, 640), (595, 596, 628, 627), (582, 583, 615, 614), (596, 597, 629, 628), (583, 584, 616, 615), (597, 598, 630, 629), (584, 585, 617, 616), (598, 599, 631, 630), (585, 586, 618, 617), (599, 600, 632, 631), (586, 587, 619, 618), (600, 601, 633, 632), (587, 588, 620, 619), (601, 602, 634, 633), (588, 589, 621, 620), (645, 646, 678, 677), (637, 638, 670, 669), (624, 625, 657, 656), (611, 612, 644, 643), (638, 639, 671, 670), (625, 626, 658, 657), (612, 613, 645, 644), (639, 640, 672, 671), (626, 627, 659, 658), (613, 614, 646, 645), (640, 609, 641, 672), (627, 628, 660, 659), (614, 615, 647, 646), (628, 629, 661, 660), (615, 616, 648, 647), (629, 630, 662, 661), (616, 617, 649, 648), (630, 631, 663, 662), (617, 618, 650, 649), (631, 632, 664, 663), (618, 619, 651, 650), (632, 633, 665, 664), (619, 620, 652, 651), (633, 634, 666, 665), (620, 621, 653, 652), (634, 635, 667, 666), (621, 622, 654, 653), (635, 636, 668, 667), (622, 623, 655, 654), (609, 610, 642, 641), (636, 637, 669, 668), (623, 624, 656, 655), (680, 681, 713, 712), (672, 641, 673, 704), (659, 660, 692, 691), (646, 647, 679, 678), (660, 661, 693, 692), (647, 648, 680, 679), (661, 662, 694, 693), (648, 649, 681, 680), (662, 663, 695, 694), (649, 650, 682, 681), (663, 664, 696, 695), (650, 651, 683, 682), (664, 665, 697, 696), (651, 652, 684, 683), (665, 666, 698, 697), (652, 653, 685, 684), (666, 667, 699, 698), (653, 654, 686, 685), (667, 668, 700, 699), (654, 655, 687, 686), (641, 642, 674, 673), (668, 669, 701, 700), (655, 656, 688, 687), (642, 643, 675, 674), (669, 670, 702, 701), (656, 657, 689, 688), (643, 644, 676, 675), (670, 671, 703, 702), (657, 658, 690, 689), (644, 645, 677, 676), (671, 672, 704, 703), (658, 659, 691, 690), (715, 716, 748, 747), (694, 695, 727, 726), (681, 682, 714, 713), (695, 696, 728, 727), (682, 683, 715, 714), (696, 697, 729, 728), (683, 684, 716, 715), (697, 698, 730, 729), (684, 685, 717, 716), (698, 699, 731, 730), (685, 686, 718, 717), (699, 700, 732, 731), (686, 687, 719, 718), (673, 674, 706, 705), (700, 701, 733, 732), (687, 688, 720, 719), (674, 675, 707, 706), (701, 702, 734, 733), (688, 689, 721, 720), (675, 676, 708, 707), (702, 703, 735, 734), (689, 690, 722, 721), (676, 677, 709, 708), (703, 704, 736, 735), (690, 691, 723, 722), (677, 678, 710, 709), (704, 673, 705, 736), (691, 692, 724, 723), (678, 679, 711, 710), (692, 693, 725, 724), (679, 680, 712, 711), (693, 694, 726, 725), (750, 751, 783, 782), (729, 730, 762, 761), (716, 717, 749, 748), (730, 731, 763, 762), (717, 718, 750, 749), (731, 732, 764, 763), (718, 719, 751, 750), (705, 706, 738, 737), (732, 733, 765, 764), (719, 720, 752, 751), (706, 707, 739, 738), (733, 734, 766, 765), (720, 721, 753, 752), (707, 708, 740, 739), (734, 735, 767, 766), (721, 722, 754, 753), (708, 709, 741, 740), (735, 736, 768, 767), (722, 723, 755, 754), (709, 710, 742, 741), (736, 705, 737, 768), (723, 724, 756, 755), (710, 711, 743, 742), (724, 725, 757, 756), (711, 712, 744, 743), (725, 726, 758, 757), (712, 713, 745, 744), (726, 727, 759, 758), (713, 714, 746, 745), (727, 728, 760, 759), (714, 715, 747, 746), (728, 729, 761, 760), (769, 770, 771, 772, 773, 774, 775, 776, 777, 778, 779, 780, 781, 782, 783, 784, 785, 786, 787, 788, 789, 790, 791, 792, 793, 794, 795, 796, 797, 798, 799, 800), (737, 738, 770, 769), (764, 765, 797, 796), (751, 752, 784, 783), (738, 739, 771, 770), (765, 766, 798, 797), (752, 753, 785, 784), (739, 740, 772, 771), (766, 767, 799, 798), (753, 754, 786, 785), (740, 741, 773, 772), (767, 768, 800, 799), (754, 755, 787, 786), (741, 742, 774, 773), (768, 737, 769, 800), (755, 756, 788, 787), (742, 743, 775, 774), (756, 757, 789, 788), (743, 744, 776, 775), (757, 758, 790, 789), (744, 745, 777, 776), (758, 759, 791, 790), (745, 746, 778, 777), (759, 760, 792, 791), (746, 747, 779, 778), (760, 761, 793, 792), (747, 748, 780, 779), (761, 762, 794, 793), (748, 749, 781, 780), (762, 763, 795, 794), (749, 750, 782, 781), (763, 764, 796, 795)])
me_cone.use_remesh_preserve_volume = False
me_cone.use_remesh_preserve_attributes = False
me_cone.use_mirror_vertex_groups = False
me_cone.update()
me_cylinder = bpy.data.meshes.new('Cylinder')
me_cylinder.from_pydata([(0.0, 1.0, -1.0), (0.0, 1.0, 1.0), (0.1951, 0.9808, -1.0), (0.1951, 0.9808, 1.0), (0.3827, 0.9239, -1.0), (0.3827, 0.9239, 1.0), (0.5556, 0.8315, -1.0), (0.5556, 0.8315, 1.0), (0.7071, 0.7071, -1.0), (0.7071, 0.7071, 1.0), (0.8315, 0.5556, -1.0), (0.8315, 0.5556, 1.0), (0.9239, 0.3827, -1.0), (0.9239, 0.3827, 1.0), (0.9808, 0.1951, -1.0), (0.9808, 0.1951, 1.0), (1.0, 7.55e-08, -1.0), (1.0, 7.55e-08, 1.0), (0.9808, -0.1951, -1.0), (0.9808, -0.1951, 1.0), (0.9239, -0.3827, -1.0), (0.9239, -0.3827, 1.0), (0.8315, -0.5556, -1.0), (0.8315, -0.5556, 1.0), (0.7071, -0.7071, -1.0), (0.7071, -0.7071, 1.0), (0.5556, -0.8315, -1.0), (0.5556, -0.8315, 1.0), (0.3827, -0.9239, -1.0), (0.3827, -0.9239, 1.0), (0.1951, -0.9808, -1.0), (0.1951, -0.9808, 1.0), (-3.258e-07, -1.0, -1.0), (-3.258e-07, -1.0, 1.0), (-0.1951, -0.9808, -1.0), (-0.1951, -0.9808, 1.0), (-0.3827, -0.9239, -1.0), (-0.3827, -0.9239, 1.0), (-0.5556, -0.8315, -1.0), (-0.5556, -0.8315, 1.0), (-0.7071, -0.7071, -1.0), (-0.7071, -0.7071, 1.0), (-0.8315, -0.5556, -1.0), (-0.8315, -0.5556, 1.0), (-0.9239, -0.3827, -1.0), (-0.9239, -0.3827, 1.0), (-0.9808, -0.1951, -1.0), (-0.9808, -0.1951, 1.0), (-1.0, 9.656e-07, -1.0), (-1.0, 9.656e-07, 1.0), (-0.9808, 0.1951, -1.0), (-0.9808, 0.1951, 1.0), (-0.9239, 0.3827, -1.0), (-0.9239, 0.3827, 1.0), (-0.8315, 0.5556, -1.0), (-0.8315, 0.5556, 1.0), (-0.7071, 0.7071, -1.0), (-0.7071, 0.7071, 1.0), (-0.5556, 0.8315, -1.0), (-0.5556, 0.8315, 1.0), (-0.3827, 0.9239, -1.0), (-0.3827, 0.9239, 1.0), (-0.1951, 0.9808, -1.0), (-0.1951, 0.9808, 1.0)], [], [(0, 1, 3, 2), (2, 3, 5, 4), (4, 5, 7, 6), (6, 7, 9, 8), (8, 9, 11, 10), (10, 11, 13, 12), (12, 13, 15, 14), (14, 15, 17, 16), (16, 17, 19, 18), (18, 19, 21, 20), (20, 21, 23, 22), (22, 23, 25, 24), (24, 25, 27, 26), (26, 27, 29, 28), (28, 29, 31, 30), (30, 31, 33, 32), (32, 33, 35, 34), (34, 35, 37, 36), (36, 37, 39, 38), (38, 39, 41, 40), (40, 41, 43, 42), (42, 43, 45, 44), (44, 45, 47, 46), (46, 47, 49, 48), (48, 49, 51, 50), (50, 51, 53, 52), (52, 53, 55, 54), (54, 55, 57, 56), (56, 57, 59, 58), (58, 59, 61, 60), (3, 1, 63, 61, 59, 57, 55, 53, 51, 49, 47, 45, 43, 41, 39, 37, 35, 33, 31, 29, 27, 25, 23, 21, 19, 17, 15, 13, 11, 9, 7, 5), (60, 61, 63, 62), (62, 63, 1, 0), (0, 2, 4, 6, 8, 10, 12, 14, 16, 18, 20, 22, 24, 26, 28, 30, 32, 34, 36, 38, 40, 42, 44, 46, 48, 50, 52, 54, 56, 58, 60, 62)])
me_cylinder.use_remesh_preserve_volume = False
me_cylinder.use_remesh_preserve_attributes = False
me_cylinder.use_mirror_vertex_groups = False
me_cylinder.update()

# ---- objects
ob_cone = bpy.data.objects.new('Cone', me_cone)
ob_cylinder = bpy.data.objects.new('Cylinder', me_cylinder)
ob_lamp = bpy.data.objects.new('Lamp', light_lamp)
ob_camera = bpy.data.objects.new('Camera', cam_camera)

# ---- transforms, parenting, visibility, modifiers, constraints
ob_cone.location = (0.0, 1.626, 4.907)
ob_cone.rotation_euler = (-2.555, -0.0, 0.0)
ob_cone.scale = (0.2997, 0.1315, 0.9486)
ob_cone.lineart.crease_threshold = 0.0
ob_cylinder.location = (0.0, 0.0, 3.1)
ob_cylinder.scale = (0.2604, 0.2604, 3.315)
ob_cylinder.lineart.crease_threshold = 0.0
ob_lamp.location = (4.076, 1.005, 5.904)
ob_lamp.rotation_euler = (0.6503, 0.05522, 1.866)
ob_lamp.lock_rotations_4d = False
ob_lamp.empty_display_type = 'ARROWS'
ob_lamp.color = (0.0, 0.0, 0.0, 0.0)
ob_lamp.lineart.crease_threshold = 0.0
ob_camera.location = (7.481, -6.508, 5.344)
ob_camera.rotation_euler = (1.109, 0.0, 0.8149)
ob_camera.lock_rotations_4d = False
ob_camera.empty_display_type = 'ARROWS'
ob_camera.color = (0.0, 0.0, 0.0, 0.0)
ob_camera.display_type = 'WIRE'
ob_camera.lineart.crease_threshold = 0.0

# ---- collection membership
col_collection_1.objects.link(ob_cone)
col_collection_1.objects.link(ob_cylinder)
col_collection_1.objects.link(ob_lamp)
col_collection_1.objects.link(ob_camera)

# ---- scene / render settings (as saved in the file)
scene.camera = ob_camera
scene.frame_start = 1; scene.frame_end = 250; scene.frame_set(1)
scene.render.engine = 'BLENDER_EEVEE_NEXT'
scene.render.resolution_percentage = 50
scene.render.dither_intensity = 0.0
scene.cycles.use_denoising = False
scene.cycles.samples = 128
scene.cycles.sampling_pattern = 'TABULATED_SOBOL'
scene.cycles.use_adaptive_sampling = False
scene.cycles.use_light_tree = False
scene.cycles.blur_glossy = 0.0
scene.cycles.sample_clamp_indirect = 0.0
scene.view_settings.view_transform = 'Standard'
bpy.context.view_layer.update()
